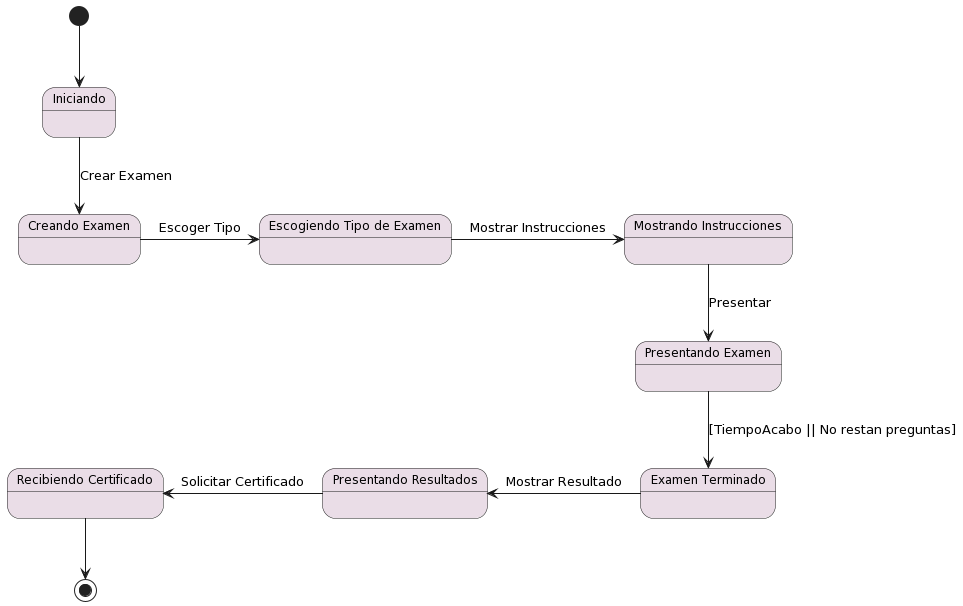

The diagram above was rendered by PlantUML. Its source (embedded in the PNG):
@startuml
/' ESTILOS '/

skinparam state{
    BackgroundColor #EADDE7
    FontSize 12
}

/' DECLARACIONES CREANDO EXAMEN'/

state "Iniciando" as Estado_Inicial
state "Creando Examen" as CreandoExamen

[*] --> Estado_Inicial
Estado_Inicial --> CreandoExamen : Crear Examen


/' DECLARACIONES PRESENTANDO EXAMEN '/

state "Presentando Examen" as PresentandoExamen

/' ESTADO CREANDO EXAMEN '/

state "Escogiendo Tipo de Examen" as EscogiendoTipoDeExamen
state "Mostrando Instrucciones" as MostrandoInstrucciones
state "Examen Terminado" as ExamenTerminado
state "Presentando Resultados" as PresentandoResultado
state "Recibiendo Certificado" as RecibiendoCertificado

CreandoExamen -r-> EscogiendoTipoDeExamen: Escoger Tipo
EscogiendoTipoDeExamen -r-> MostrandoInstrucciones: Mostrar Instrucciones
MostrandoInstrucciones -d-> PresentandoExamen: Presentar

/' ESTADO TERMINANDO EXAMEN '/

PresentandoExamen --> ExamenTerminado : [TiempoAcabo || No restan preguntas]
ExamenTerminado -l-> PresentandoResultado: Mostrar Resultado
PresentandoResultado -l-> RecibiendoCertificado: Solicitar Certificado
RecibiendoCertificado --> [*]
@enduml